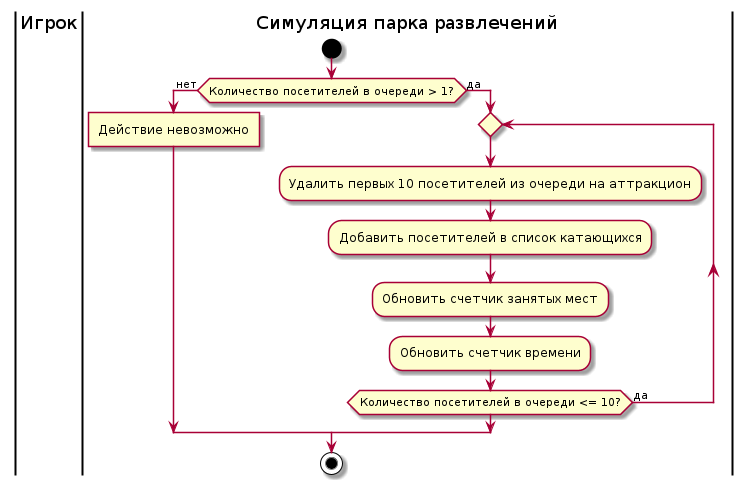

The diagram above was rendered by PlantUML. Its source (embedded in the PNG):
@startuml turn-attraction-on-activity-diagram
skinparam ConditionEndStyle hline
|Игрок|
|Симуляция парка развлечений|
start
if (Количество посетителей в очереди > 1?) then (нет)
:Действие невозможно]
else (да)
repeat
:Удалить первых 10 посетителей из очереди на аттракцион;
:Добавить посетителей в список катающихся;
:Обновить счетчик занятых мест;
:Обновить счетчик времени;
repeat while (Количество посетителей в очереди <= 10?) is (да)
endif
stop
@enduml